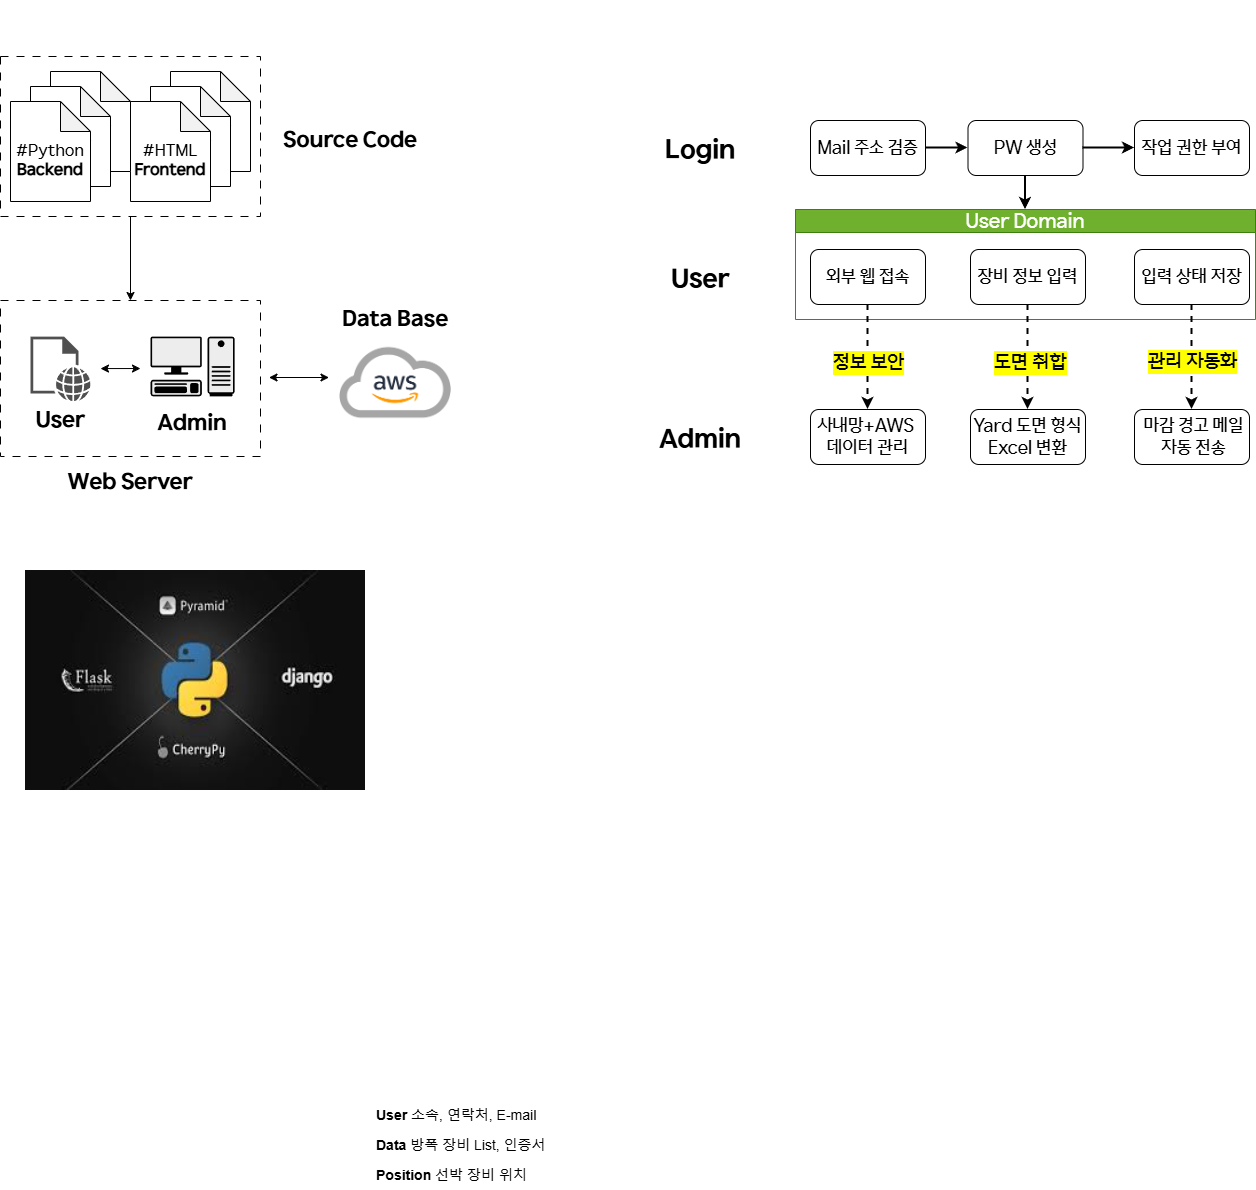

The diagram above was exported from draw.io. Its source (the exported page's mxGraphModel, read from the mxfile embedded in the PNG):
<mxGraphModel dx="2655" dy="2118" grid="1" gridSize="10" guides="1" tooltips="1" connect="1" arrows="1" fold="1" page="1" pageScale="1" pageWidth="827" pageHeight="1169" math="0" shadow="0">
  <root>
    <mxCell id="0" />
    <mxCell id="1" parent="0" />
    <mxCell id="edkDDNtD3hpGfq71PkZ--18" value="&lt;font style=&quot;font-size: 14px;&quot;&gt;&lt;b style=&quot;&quot;&gt;Position&lt;/b&gt; 선박 장비 위치&amp;nbsp;&lt;/font&gt;" style="text;strokeColor=none;fillColor=none;align=left;verticalAlign=middle;spacingLeft=4;spacingRight=4;overflow=hidden;points=[[0,0.5],[1,0.5]];portConstraint=eastwest;rotatable=0;whiteSpace=wrap;html=1;dashed=1;" parent="1" vertex="1">
      <mxGeometry x="-370" y="1010" width="180" height="30" as="geometry" />
    </mxCell>
    <mxCell id="edkDDNtD3hpGfq71PkZ--17" value="&lt;font style=&quot;font-size: 14px;&quot;&gt;&lt;b style=&quot;&quot;&gt;Data&lt;/b&gt; 방폭 장비 List, 인증서&lt;/font&gt;" style="text;align=left;verticalAlign=middle;spacingLeft=4;spacingRight=4;overflow=hidden;points=[[0,0.5],[1,0.5]];portConstraint=eastwest;rotatable=0;whiteSpace=wrap;html=1;strokeColor=none;dashed=1;" parent="1" vertex="1">
      <mxGeometry x="-370" y="980" width="180" height="30" as="geometry" />
    </mxCell>
    <mxCell id="edkDDNtD3hpGfq71PkZ--16" value="&lt;font style=&quot;font-size: 14px;&quot;&gt;&lt;b&gt;User&lt;/b&gt;&amp;nbsp;소속, 연락처, E-mail&lt;/font&gt;" style="text;align=left;verticalAlign=middle;spacingLeft=4;spacingRight=4;overflow=hidden;points=[[0,0.5],[1,0.5]];portConstraint=eastwest;rotatable=0;whiteSpace=wrap;html=1;perimeterSpacing=0;dashed=1;strokeColor=none;" parent="1" vertex="1">
      <mxGeometry x="-370" y="950" width="180" height="30" as="geometry" />
    </mxCell>
    <mxCell id="E9hsQxRl4FJ7_HClxVdp-56" style="edgeStyle=orthogonalEdgeStyle;rounded=0;orthogonalLoop=1;jettySize=auto;html=1;exitX=1;exitY=0.5;exitDx=0;exitDy=0;" parent="1" source="edkDDNtD3hpGfq71PkZ--17" target="edkDDNtD3hpGfq71PkZ--17" edge="1">
      <mxGeometry relative="1" as="geometry" />
    </mxCell>
    <mxCell id="l-jCHVFoO6IfpWyF8wH8-53" value="" style="rounded=0;whiteSpace=wrap;html=1;fontSize=18;strokeColor=none;" parent="1" vertex="1">
      <mxGeometry x="-120" y="170" width="120" height="60" as="geometry" />
    </mxCell>
    <mxCell id="mIFPjRoiOO5-gJgXzG39-7" value="" style="shape=image;verticalLabelPosition=bottom;verticalAlign=top;imageAspect=0;image=data:image/jpeg,(base64 omitted: 6728 chars);" parent="1" vertex="1">
      <mxGeometry x="-715" y="420" width="340" height="220" as="geometry" />
    </mxCell>
    <mxCell id="-IHRxDXbb6TF0VfyF2rW-5" value="" style="group" vertex="1" connectable="0" parent="1">
      <mxGeometry x="-740" y="-150" width="465" height="513" as="geometry" />
    </mxCell>
    <mxCell id="l-jCHVFoO6IfpWyF8wH8-38" value="&lt;font&gt;Data Base&lt;/font&gt;" style="rounded=0;whiteSpace=wrap;html=1;strokeColor=none;fontFamily=HD현대체 Bold;fontSize=22;" parent="-IHRxDXbb6TF0VfyF2rW-5" vertex="1">
      <mxGeometry x="334.5" y="290" width="120" height="60" as="geometry" />
    </mxCell>
    <mxCell id="l-jCHVFoO6IfpWyF8wH8-37" value="&lt;font&gt;Source Code&lt;/font&gt;" style="rounded=0;whiteSpace=wrap;html=1;strokeColor=none;fontFamily=HD현대체 Bold;fontSize=22;" parent="-IHRxDXbb6TF0VfyF2rW-5" vertex="1">
      <mxGeometry x="280" y="111" width="140" height="60" as="geometry" />
    </mxCell>
    <mxCell id="l-jCHVFoO6IfpWyF8wH8-61" value="" style="edgeStyle=orthogonalEdgeStyle;rounded=0;orthogonalLoop=1;jettySize=auto;html=1;" parent="-IHRxDXbb6TF0VfyF2rW-5" source="l-jCHVFoO6IfpWyF8wH8-36" target="l-jCHVFoO6IfpWyF8wH8-60" edge="1">
      <mxGeometry relative="1" as="geometry" />
    </mxCell>
    <mxCell id="l-jCHVFoO6IfpWyF8wH8-36" value="" style="rounded=0;whiteSpace=wrap;html=1;dashed=1;dashPattern=8 8;" parent="-IHRxDXbb6TF0VfyF2rW-5" vertex="1">
      <mxGeometry y="56" width="260" height="160" as="geometry" />
    </mxCell>
    <mxCell id="l-jCHVFoO6IfpWyF8wH8-22" value="&lt;font style=&quot;font-size: 13px;&quot;&gt;#HTML&lt;/font&gt;" style="shape=note;whiteSpace=wrap;html=1;backgroundOutline=1;darkOpacity=0.05;" parent="-IHRxDXbb6TF0VfyF2rW-5" vertex="1">
      <mxGeometry x="170" y="71" width="80" height="100" as="geometry" />
    </mxCell>
    <mxCell id="l-jCHVFoO6IfpWyF8wH8-21" value="&lt;font style=&quot;font-size: 13px;&quot;&gt;#HTML&lt;/font&gt;" style="shape=note;whiteSpace=wrap;html=1;backgroundOutline=1;darkOpacity=0.05;" parent="-IHRxDXbb6TF0VfyF2rW-5" vertex="1">
      <mxGeometry x="150" y="86" width="80" height="100" as="geometry" />
    </mxCell>
    <mxCell id="l-jCHVFoO6IfpWyF8wH8-19" value="&lt;div&gt;&lt;font&gt;&lt;font&gt;&lt;br&gt;&lt;/font&gt;&lt;/font&gt;&lt;/div&gt;&lt;font&gt;&lt;font&gt;#HTML&lt;/font&gt;&lt;/font&gt;&lt;div&gt;&lt;b&gt;Frontend&lt;/b&gt;&lt;/div&gt;" style="shape=note;whiteSpace=wrap;html=1;backgroundOutline=1;darkOpacity=0.05;fontFamily=HD현대체 Medium;fontSize=16;" parent="-IHRxDXbb6TF0VfyF2rW-5" vertex="1">
      <mxGeometry x="130" y="101" width="80" height="100" as="geometry" />
    </mxCell>
    <mxCell id="l-jCHVFoO6IfpWyF8wH8-24" value="" style="shape=image;verticalLabelPosition=bottom;verticalAlign=top;imageAspect=0;aspect=fixed;image=data:image/png,(base64 omitted: 45484 chars);" parent="-IHRxDXbb6TF0VfyF2rW-5" vertex="1">
      <mxGeometry x="325" y="330" width="140" height="105" as="geometry" />
    </mxCell>
    <mxCell id="l-jCHVFoO6IfpWyF8wH8-30" value="" style="endArrow=classic;startArrow=classic;html=1;rounded=0;" parent="-IHRxDXbb6TF0VfyF2rW-5" edge="1">
      <mxGeometry width="50" height="50" relative="1" as="geometry">
        <mxPoint x="268.5" y="377" as="sourcePoint" />
        <mxPoint x="328.5" y="377" as="targetPoint" />
      </mxGeometry>
    </mxCell>
    <mxCell id="l-jCHVFoO6IfpWyF8wH8-32" value="&lt;font style=&quot;font-size: 13px;&quot;&gt;#HTML&lt;/font&gt;" style="shape=note;whiteSpace=wrap;html=1;backgroundOutline=1;darkOpacity=0.05;" parent="-IHRxDXbb6TF0VfyF2rW-5" vertex="1">
      <mxGeometry x="50" y="71" width="80" height="100" as="geometry" />
    </mxCell>
    <mxCell id="l-jCHVFoO6IfpWyF8wH8-33" value="&lt;font style=&quot;font-size: 13px;&quot;&gt;#HTML&lt;/font&gt;" style="shape=note;whiteSpace=wrap;html=1;backgroundOutline=1;darkOpacity=0.05;" parent="-IHRxDXbb6TF0VfyF2rW-5" vertex="1">
      <mxGeometry x="30" y="86" width="80" height="100" as="geometry" />
    </mxCell>
    <mxCell id="l-jCHVFoO6IfpWyF8wH8-34" value="&lt;div&gt;&lt;font&gt;&lt;font&gt;&lt;br&gt;&lt;/font&gt;&lt;/font&gt;&lt;/div&gt;&lt;font&gt;&lt;font&gt;#Python&lt;/font&gt;&lt;/font&gt;&lt;div&gt;&lt;b&gt;Backend&lt;/b&gt;&lt;/div&gt;" style="shape=note;whiteSpace=wrap;html=1;backgroundOutline=1;darkOpacity=0.05;fontFamily=HD현대체 Medium;fontSize=16;" parent="-IHRxDXbb6TF0VfyF2rW-5" vertex="1">
      <mxGeometry x="10" y="101" width="80" height="100" as="geometry" />
    </mxCell>
    <mxCell id="l-jCHVFoO6IfpWyF8wH8-62" value="Web Server" style="rounded=0;whiteSpace=wrap;html=1;strokeColor=none;fontFamily=HD현대체 Bold;fontSize=22;" parent="-IHRxDXbb6TF0VfyF2rW-5" vertex="1">
      <mxGeometry x="60" y="453" width="140" height="60" as="geometry" />
    </mxCell>
    <mxCell id="l-jCHVFoO6IfpWyF8wH8-60" value="" style="rounded=0;whiteSpace=wrap;html=1;dashed=1;dashPattern=8 8;" parent="-IHRxDXbb6TF0VfyF2rW-5" vertex="1">
      <mxGeometry y="300" width="260" height="156" as="geometry" />
    </mxCell>
    <mxCell id="l-jCHVFoO6IfpWyF8wH8-63" value="" style="shape=mxgraph.networks2.icon;aspect=fixed;fillColor=#EDEDED;strokeColor=#000000;gradientColor=#5B6163;network2IconShadow=1;network2bgFillColor=none;labelPosition=center;verticalLabelPosition=bottom;align=center;verticalAlign=top;network2Icon=mxgraph.networks2.pc;network2IconYOffset=-0.0593;network2IconW=0.9999;network2IconH=0.7096;" parent="-IHRxDXbb6TF0VfyF2rW-5" vertex="1">
      <mxGeometry x="150" y="336.13" width="84.18" height="59.74" as="geometry" />
    </mxCell>
    <mxCell id="l-jCHVFoO6IfpWyF8wH8-66" value="" style="sketch=0;pointerEvents=1;shadow=0;dashed=0;html=1;strokeColor=none;fillColor=#505050;labelPosition=center;verticalLabelPosition=bottom;verticalAlign=top;outlineConnect=0;align=center;shape=mxgraph.office.concepts.web_page;" parent="-IHRxDXbb6TF0VfyF2rW-5" vertex="1">
      <mxGeometry x="30" y="336.13" width="60" height="64.8" as="geometry" />
    </mxCell>
    <mxCell id="mIFPjRoiOO5-gJgXzG39-1" value="Admin" style="rounded=0;whiteSpace=wrap;html=1;strokeColor=none;fontFamily=HD현대체 Bold;fontSize=22;" parent="-IHRxDXbb6TF0VfyF2rW-5" vertex="1">
      <mxGeometry x="162.09000000000003" y="404" width="60" height="40" as="geometry" />
    </mxCell>
    <mxCell id="mIFPjRoiOO5-gJgXzG39-2" value="User" style="rounded=0;whiteSpace=wrap;html=1;strokeColor=none;fontFamily=HD현대체 Bold;fontSize=22;" parent="-IHRxDXbb6TF0VfyF2rW-5" vertex="1">
      <mxGeometry x="30" y="400.53" width="60" height="40" as="geometry" />
    </mxCell>
    <mxCell id="mIFPjRoiOO5-gJgXzG39-3" value="" style="endArrow=classic;startArrow=classic;html=1;rounded=0;" parent="-IHRxDXbb6TF0VfyF2rW-5" edge="1">
      <mxGeometry width="50" height="50" relative="1" as="geometry">
        <mxPoint x="100" y="368.06" as="sourcePoint" />
        <mxPoint x="140" y="368.03" as="targetPoint" />
      </mxGeometry>
    </mxCell>
    <mxCell id="-IHRxDXbb6TF0VfyF2rW-14" value="" style="group" vertex="1" connectable="0" parent="1">
      <mxGeometry x="-100" y="-30" width="615" height="349" as="geometry" />
    </mxCell>
    <mxCell id="edkDDNtD3hpGfq71PkZ--1" value="&lt;font&gt;Mail 주소 검증&lt;/font&gt;" style="rounded=1;whiteSpace=wrap;html=1;fontFamily=HD현대체 Medium;fontSize=18;" parent="-IHRxDXbb6TF0VfyF2rW-14" vertex="1">
      <mxGeometry x="170" width="115" height="55" as="geometry" />
    </mxCell>
    <mxCell id="edkDDNtD3hpGfq71PkZ--2" value="&lt;font&gt;PW 생성&lt;/font&gt;" style="whiteSpace=wrap;html=1;rounded=1;fontFamily=HD현대체 Medium;fontSize=18;" parent="-IHRxDXbb6TF0VfyF2rW-14" vertex="1">
      <mxGeometry x="327.5" width="115" height="55" as="geometry" />
    </mxCell>
    <mxCell id="edkDDNtD3hpGfq71PkZ--6" value="&lt;span&gt;&lt;font&gt;작업 권한 부여&lt;/font&gt;&lt;/span&gt;" style="whiteSpace=wrap;html=1;rounded=1;fontFamily=HD현대체 Medium;fontSize=18;" parent="-IHRxDXbb6TF0VfyF2rW-14" vertex="1">
      <mxGeometry x="494" width="115" height="55" as="geometry" />
    </mxCell>
    <mxCell id="l-jCHVFoO6IfpWyF8wH8-52" value="&lt;font&gt;Login&lt;/font&gt;" style="rounded=0;whiteSpace=wrap;html=1;fontSize=26;strokeColor=none;fontFamily=HD현대체 Bold;" parent="-IHRxDXbb6TF0VfyF2rW-14" vertex="1">
      <mxGeometry width="120" height="60" as="geometry" />
    </mxCell>
    <mxCell id="-IHRxDXbb6TF0VfyF2rW-11" value="" style="group" vertex="1" connectable="0" parent="-IHRxDXbb6TF0VfyF2rW-14">
      <mxGeometry y="89" width="615" height="260" as="geometry" />
    </mxCell>
    <mxCell id="E9hsQxRl4FJ7_HClxVdp-35" value="&lt;span&gt;&lt;font style=&quot;font-size: 18px;&quot; face=&quot;HD현대체 Medium&quot;&gt;사내망+AWS&amp;nbsp;&lt;br&gt;데이터 관리&lt;/font&gt;&lt;/span&gt;" style="whiteSpace=wrap;html=1;rounded=1;fontSize=16;" parent="-IHRxDXbb6TF0VfyF2rW-11" vertex="1">
      <mxGeometry x="170" y="200" width="115" height="55" as="geometry" />
    </mxCell>
    <mxCell id="tJ2w9ovYZYxpZvMZS7qf-40" value="&lt;span&gt;&lt;font style=&quot;font-size: 18px;&quot; face=&quot;HD현대체 Medium&quot;&gt;Yard 도면 형식Excel 변환&lt;/font&gt;&lt;/span&gt;" style="whiteSpace=wrap;html=1;rounded=1;fontSize=16;" parent="-IHRxDXbb6TF0VfyF2rW-11" vertex="1">
      <mxGeometry x="330" y="200" width="115" height="55" as="geometry" />
    </mxCell>
    <mxCell id="tJ2w9ovYZYxpZvMZS7qf-31" value="&lt;font style=&quot;font-size: 18px;&quot; face=&quot;HD현대체 Medium&quot;&gt;&amp;nbsp;마감 경고 메일&lt;/font&gt;&lt;div&gt;&lt;font style=&quot;font-size: 18px;&quot; face=&quot;HD현대체 Medium&quot;&gt;&amp;nbsp;자동 전송&lt;/font&gt;&lt;/div&gt;" style="whiteSpace=wrap;html=1;rounded=1;fontSize=16;" parent="-IHRxDXbb6TF0VfyF2rW-11" vertex="1">
      <mxGeometry x="494" y="200" width="115" height="55" as="geometry" />
    </mxCell>
    <mxCell id="l-jCHVFoO6IfpWyF8wH8-54" value="User" style="rounded=0;whiteSpace=wrap;html=1;fontSize=26;strokeColor=none;fontFamily=HD현대체 Bold;" parent="-IHRxDXbb6TF0VfyF2rW-11" vertex="1">
      <mxGeometry y="40" width="120" height="60" as="geometry" />
    </mxCell>
    <mxCell id="l-jCHVFoO6IfpWyF8wH8-55" value="Admin" style="rounded=0;whiteSpace=wrap;html=1;fontSize=26;strokeColor=none;fontFamily=HD현대체 Bold;" parent="-IHRxDXbb6TF0VfyF2rW-11" vertex="1">
      <mxGeometry y="200" width="120" height="60" as="geometry" />
    </mxCell>
    <mxCell id="-IHRxDXbb6TF0VfyF2rW-10" value="" style="group" vertex="1" connectable="0" parent="-IHRxDXbb6TF0VfyF2rW-11">
      <mxGeometry x="155" width="460" height="110" as="geometry" />
    </mxCell>
    <mxCell id="-IHRxDXbb6TF0VfyF2rW-9" value="" style="group" vertex="1" connectable="0" parent="-IHRxDXbb6TF0VfyF2rW-10">
      <mxGeometry width="460" height="110" as="geometry" />
    </mxCell>
    <mxCell id="tJ2w9ovYZYxpZvMZS7qf-17" value="&lt;font&gt;&lt;span&gt;User Domain&lt;/span&gt;&lt;/font&gt;" style="swimlane;whiteSpace=wrap;html=1;fillColor=#60a917;strokeColor=#2D7600;fontFamily=HD현대체 Medium;fontStyle=0;fontSize=20;fontColor=#ffffff;opacity=90;" parent="-IHRxDXbb6TF0VfyF2rW-9" vertex="1">
      <mxGeometry width="460" height="110" as="geometry" />
    </mxCell>
    <mxCell id="tJ2w9ovYZYxpZvMZS7qf-29" value="&lt;font&gt;입력 상태 저장&lt;/font&gt;" style="whiteSpace=wrap;html=1;rounded=1;fontFamily=HD현대체 Medium;fontSize=18;" parent="tJ2w9ovYZYxpZvMZS7qf-17" vertex="1">
      <mxGeometry x="339" y="40" width="115" height="55" as="geometry" />
    </mxCell>
    <mxCell id="-IHRxDXbb6TF0VfyF2rW-8" value="" style="group" vertex="1" connectable="0" parent="tJ2w9ovYZYxpZvMZS7qf-17">
      <mxGeometry x="15" y="40" width="275" height="55" as="geometry" />
    </mxCell>
    <mxCell id="tJ2w9ovYZYxpZvMZS7qf-25" value="&lt;font&gt;장비 정보 입력&lt;/font&gt;" style="whiteSpace=wrap;html=1;rounded=1;fontFamily=HD현대체 Medium;fontSize=18;" parent="-IHRxDXbb6TF0VfyF2rW-8" vertex="1">
      <mxGeometry x="160" width="115" height="55" as="geometry" />
    </mxCell>
    <mxCell id="E9hsQxRl4FJ7_HClxVdp-30" value="&lt;font&gt;외부 웹 접속&lt;/font&gt;" style="rounded=1;whiteSpace=wrap;html=1;fontFamily=HD현대체 Medium;fontSize=18;" parent="-IHRxDXbb6TF0VfyF2rW-8" vertex="1">
      <mxGeometry width="115" height="55" as="geometry" />
    </mxCell>
    <mxCell id="tJ2w9ovYZYxpZvMZS7qf-32" value="" style="rounded=0;orthogonalLoop=1;jettySize=auto;html=1;exitX=0.5;exitY=1;exitDx=0;exitDy=0;entryX=0.5;entryY=0;entryDx=0;entryDy=0;dashed=1;strokeWidth=2;" parent="-IHRxDXbb6TF0VfyF2rW-11" source="tJ2w9ovYZYxpZvMZS7qf-29" target="tJ2w9ovYZYxpZvMZS7qf-31" edge="1">
      <mxGeometry relative="1" as="geometry">
        <mxPoint x="579.5800000000004" y="237.5" as="sourcePoint" />
        <mxPoint x="580" y="400" as="targetPoint" />
      </mxGeometry>
    </mxCell>
    <mxCell id="tJ2w9ovYZYxpZvMZS7qf-33" value="&lt;span&gt;&lt;span&gt;관리 자동화&lt;/span&gt;&lt;/span&gt;" style="edgeLabel;html=1;align=center;verticalAlign=middle;resizable=0;points=[];labelBackgroundColor=light-dark(#FFFF00,#323200);fontFamily=HD현대체 Medium;fontSize=20;fontStyle=0" parent="tJ2w9ovYZYxpZvMZS7qf-32" vertex="1" connectable="0">
      <mxGeometry x="0.1158" y="1" relative="1" as="geometry">
        <mxPoint x="-1" y="-2" as="offset" />
      </mxGeometry>
    </mxCell>
    <mxCell id="E9hsQxRl4FJ7_HClxVdp-39" style="rounded=0;orthogonalLoop=1;jettySize=auto;html=1;entryX=0.5;entryY=0;entryDx=0;entryDy=0;exitX=0.5;exitY=1;exitDx=0;exitDy=0;dashed=1;strokeWidth=2;" parent="-IHRxDXbb6TF0VfyF2rW-11" source="tJ2w9ovYZYxpZvMZS7qf-25" target="tJ2w9ovYZYxpZvMZS7qf-40" edge="1">
      <mxGeometry relative="1" as="geometry">
        <mxPoint x="384.58" y="280" as="targetPoint" />
        <mxPoint x="384.58" y="88" as="sourcePoint" />
      </mxGeometry>
    </mxCell>
    <mxCell id="E9hsQxRl4FJ7_HClxVdp-40" value="&lt;span&gt;&lt;font&gt;도면 취합&lt;/font&gt;&lt;/span&gt;" style="edgeLabel;html=1;align=center;verticalAlign=middle;resizable=0;points=[];labelBackgroundColor=light-dark(#FFFF00,#323200);fontFamily=HD현대체 Medium;fontSize=20;fontStyle=0" parent="E9hsQxRl4FJ7_HClxVdp-39" vertex="1" connectable="0">
      <mxGeometry x="0.0978" y="1" relative="1" as="geometry">
        <mxPoint x="1" as="offset" />
      </mxGeometry>
    </mxCell>
    <mxCell id="E9hsQxRl4FJ7_HClxVdp-42" style="rounded=0;orthogonalLoop=1;jettySize=auto;html=1;entryX=0.5;entryY=0;entryDx=0;entryDy=0;exitX=0.5;exitY=1;exitDx=0;exitDy=0;dashed=1;strokeWidth=2;" parent="-IHRxDXbb6TF0VfyF2rW-11" source="E9hsQxRl4FJ7_HClxVdp-30" target="E9hsQxRl4FJ7_HClxVdp-35" edge="1">
      <mxGeometry relative="1" as="geometry">
        <mxPoint x="218.64" y="270" as="targetPoint" />
        <mxPoint x="221.35" y="90" as="sourcePoint" />
      </mxGeometry>
    </mxCell>
    <mxCell id="E9hsQxRl4FJ7_HClxVdp-43" value="&lt;span&gt;&lt;font&gt;정보 보안&lt;/font&gt;&lt;/span&gt;" style="edgeLabel;html=1;align=center;verticalAlign=middle;resizable=0;points=[];labelBackgroundColor=light-dark(#FFFF00,#323200);fontFamily=HD현대체 Medium;fontSize=20;fontStyle=0" parent="E9hsQxRl4FJ7_HClxVdp-42" vertex="1" connectable="0">
      <mxGeometry x="0.0978" y="1" relative="1" as="geometry">
        <mxPoint x="-1" as="offset" />
      </mxGeometry>
    </mxCell>
    <mxCell id="edkDDNtD3hpGfq71PkZ--3" value="" style="edgeStyle=orthogonalEdgeStyle;rounded=0;orthogonalLoop=1;jettySize=auto;html=1;strokeWidth=2;" parent="-IHRxDXbb6TF0VfyF2rW-14" source="edkDDNtD3hpGfq71PkZ--1" target="edkDDNtD3hpGfq71PkZ--2" edge="1">
      <mxGeometry relative="1" as="geometry" />
    </mxCell>
    <mxCell id="edkDDNtD3hpGfq71PkZ--7" value="" style="edgeStyle=orthogonalEdgeStyle;rounded=0;orthogonalLoop=1;jettySize=auto;html=1;strokeWidth=2;" parent="-IHRxDXbb6TF0VfyF2rW-14" source="edkDDNtD3hpGfq71PkZ--2" target="edkDDNtD3hpGfq71PkZ--6" edge="1">
      <mxGeometry relative="1" as="geometry" />
    </mxCell>
    <mxCell id="l-jCHVFoO6IfpWyF8wH8-57" value="" style="edgeStyle=orthogonalEdgeStyle;rounded=0;orthogonalLoop=1;jettySize=auto;html=1;strokeWidth=2;entryX=0.5;entryY=0;entryDx=0;entryDy=0;exitX=0.5;exitY=1;exitDx=0;exitDy=0;" parent="-IHRxDXbb6TF0VfyF2rW-14" source="edkDDNtD3hpGfq71PkZ--2" target="tJ2w9ovYZYxpZvMZS7qf-17" edge="1">
      <mxGeometry relative="1" as="geometry">
        <mxPoint x="388" y="89" as="targetPoint" />
        <mxPoint x="385" y="59" as="sourcePoint" />
      </mxGeometry>
    </mxCell>
  </root>
</mxGraphModel>